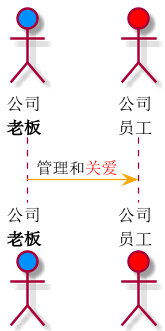

The diagram above was rendered by PlantUML. Its source (embedded in the PNG):
@startuml
actor "公司\n<b>老板</b>" as copper #0091ff
actor "公司\n员工" as murphy #red

copper -[#orange]> murphy: 管理和<font color=red>关爱</font>
@enduml